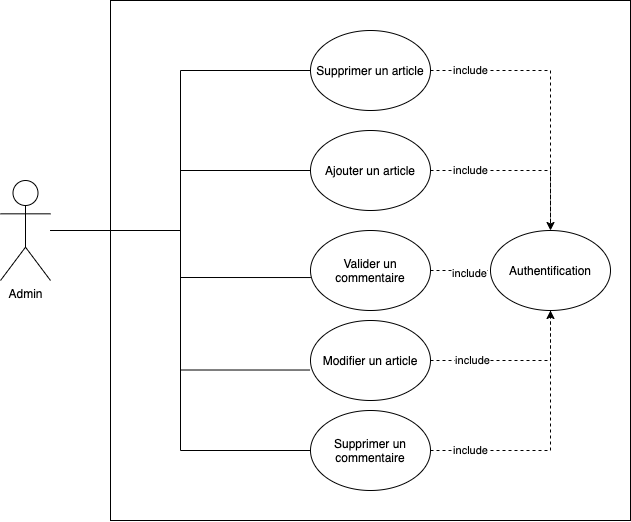

The diagram above was exported from draw.io. Its source (the exported page's mxGraphModel, read from the mxfile embedded in the PNG):
<mxGraphModel dx="1188" dy="688" grid="1" gridSize="10" guides="1" tooltips="1" connect="1" arrows="1" fold="1" page="1" pageScale="1" pageWidth="827" pageHeight="1169" math="0" shadow="0">
  <root>
    <mxCell id="0" />
    <mxCell id="1" parent="0" />
    <mxCell id="aqcOw97j_skV2a913jms-44" value="" style="whiteSpace=wrap;html=1;aspect=fixed;" vertex="1" parent="1">
      <mxGeometry x="160" y="230" width="520" height="520" as="geometry" />
    </mxCell>
    <mxCell id="aqcOw97j_skV2a913jms-51" style="edgeStyle=orthogonalEdgeStyle;rounded=0;orthogonalLoop=1;jettySize=auto;html=1;entryX=0;entryY=0.5;entryDx=0;entryDy=0;endArrow=none;endFill=0;" edge="1" parent="1" target="aqcOw97j_skV2a913jms-47">
      <mxGeometry relative="1" as="geometry">
        <mxPoint x="100" y="460" as="sourcePoint" />
      </mxGeometry>
    </mxCell>
    <mxCell id="aqcOw97j_skV2a913jms-52" style="edgeStyle=orthogonalEdgeStyle;rounded=0;orthogonalLoop=1;jettySize=auto;html=1;entryX=0;entryY=0.5;entryDx=0;entryDy=0;endArrow=none;endFill=0;" edge="1" parent="1" source="aqcOw97j_skV2a913jms-45" target="aqcOw97j_skV2a913jms-48">
      <mxGeometry relative="1" as="geometry" />
    </mxCell>
    <mxCell id="aqcOw97j_skV2a913jms-53" style="edgeStyle=orthogonalEdgeStyle;rounded=0;orthogonalLoop=1;jettySize=auto;html=1;entryX=0.003;entryY=0.588;entryDx=0;entryDy=0;entryPerimeter=0;endArrow=none;endFill=0;" edge="1" parent="1" source="aqcOw97j_skV2a913jms-45" target="aqcOw97j_skV2a913jms-49">
      <mxGeometry relative="1" as="geometry" />
    </mxCell>
    <mxCell id="aqcOw97j_skV2a913jms-56" style="edgeStyle=orthogonalEdgeStyle;rounded=0;orthogonalLoop=1;jettySize=auto;html=1;entryX=-0.004;entryY=0.619;entryDx=0;entryDy=0;entryPerimeter=0;endArrow=none;endFill=0;" edge="1" parent="1" source="aqcOw97j_skV2a913jms-45" target="aqcOw97j_skV2a913jms-54">
      <mxGeometry relative="1" as="geometry" />
    </mxCell>
    <mxCell id="aqcOw97j_skV2a913jms-57" style="edgeStyle=orthogonalEdgeStyle;rounded=0;orthogonalLoop=1;jettySize=auto;html=1;entryX=0;entryY=0.5;entryDx=0;entryDy=0;endArrow=none;endFill=0;" edge="1" parent="1" source="aqcOw97j_skV2a913jms-45" target="aqcOw97j_skV2a913jms-55">
      <mxGeometry relative="1" as="geometry" />
    </mxCell>
    <mxCell id="aqcOw97j_skV2a913jms-45" value="Admin" style="shape=umlActor;verticalLabelPosition=bottom;verticalAlign=top;html=1;outlineConnect=0;" vertex="1" parent="1">
      <mxGeometry x="50" y="410" width="50" height="100" as="geometry" />
    </mxCell>
    <mxCell id="aqcOw97j_skV2a913jms-59" style="edgeStyle=orthogonalEdgeStyle;rounded=0;orthogonalLoop=1;jettySize=auto;html=1;entryX=0.5;entryY=0;entryDx=0;entryDy=0;endArrow=classic;endFill=1;dashed=1;" edge="1" parent="1" source="aqcOw97j_skV2a913jms-47" target="aqcOw97j_skV2a913jms-58">
      <mxGeometry relative="1" as="geometry" />
    </mxCell>
    <mxCell id="aqcOw97j_skV2a913jms-65" value="include&lt;span style=&quot;color: rgba(0 , 0 , 0 , 0) ; font-family: monospace ; font-size: 0px ; background-color: rgb(248 , 249 , 250)&quot;&gt;%3CmxGraphModel%3E%3Croot%3E%3CmxCell%20id%3D%220%22%2F%3E%3CmxCell%20id%3D%221%22%20parent%3D%220%22%2F%3E%3CmxCell%20id%3D%222%22%20value%3D%22Modifier%20un%20article%22%20style%3D%22ellipse%3BwhiteSpace%3Dwrap%3Bhtml%3D1%3B%22%20vertex%3D%221%22%20parent%3D%221%22%3E%3CmxGeometry%20x%3D%22354%22%20y%3D%22550%22%20width%3D%22120%22%20height%3D%2280%22%20as%3D%22geometry%22%2F%3E%3C%2FmxCell%3E%3C%2Froot%3E%3C%2FmxGraphModel%3E&lt;/span&gt;" style="edgeLabel;html=1;align=center;verticalAlign=middle;resizable=0;points=[];" vertex="1" connectable="0" parent="aqcOw97j_skV2a913jms-59">
      <mxGeometry x="-0.4321" relative="1" as="geometry">
        <mxPoint x="-39.17" as="offset" />
      </mxGeometry>
    </mxCell>
    <mxCell id="aqcOw97j_skV2a913jms-47" value="Supprimer un article" style="ellipse;whiteSpace=wrap;html=1;" vertex="1" parent="1">
      <mxGeometry x="360" y="260" width="120" height="80" as="geometry" />
    </mxCell>
    <mxCell id="aqcOw97j_skV2a913jms-60" style="edgeStyle=orthogonalEdgeStyle;rounded=0;orthogonalLoop=1;jettySize=auto;html=1;endArrow=none;endFill=0;dashed=1;" edge="1" parent="1" source="aqcOw97j_skV2a913jms-48" target="aqcOw97j_skV2a913jms-58">
      <mxGeometry relative="1" as="geometry" />
    </mxCell>
    <mxCell id="aqcOw97j_skV2a913jms-66" value="include" style="edgeLabel;html=1;align=center;verticalAlign=middle;resizable=0;points=[];" vertex="1" connectable="0" parent="aqcOw97j_skV2a913jms-60">
      <mxGeometry x="-0.2833" relative="1" as="geometry">
        <mxPoint x="-24.17" as="offset" />
      </mxGeometry>
    </mxCell>
    <mxCell id="aqcOw97j_skV2a913jms-48" value="Ajouter un article" style="ellipse;whiteSpace=wrap;html=1;" vertex="1" parent="1">
      <mxGeometry x="360" y="360" width="120" height="80" as="geometry" />
    </mxCell>
    <mxCell id="aqcOw97j_skV2a913jms-61" style="edgeStyle=orthogonalEdgeStyle;rounded=0;orthogonalLoop=1;jettySize=auto;html=1;entryX=0;entryY=0.5;entryDx=0;entryDy=0;endArrow=none;endFill=0;dashed=1;" edge="1" parent="1" source="aqcOw97j_skV2a913jms-49" target="aqcOw97j_skV2a913jms-58">
      <mxGeometry relative="1" as="geometry" />
    </mxCell>
    <mxCell id="aqcOw97j_skV2a913jms-67" value="include" style="edgeLabel;html=1;align=center;verticalAlign=middle;resizable=0;points=[];" vertex="1" connectable="0" parent="aqcOw97j_skV2a913jms-61">
      <mxGeometry x="0.2889" y="-3" relative="1" as="geometry">
        <mxPoint as="offset" />
      </mxGeometry>
    </mxCell>
    <mxCell id="aqcOw97j_skV2a913jms-49" value="Valider un commentaire" style="ellipse;whiteSpace=wrap;html=1;" vertex="1" parent="1">
      <mxGeometry x="360" y="460" width="120" height="80" as="geometry" />
    </mxCell>
    <mxCell id="aqcOw97j_skV2a913jms-62" style="edgeStyle=orthogonalEdgeStyle;rounded=0;orthogonalLoop=1;jettySize=auto;html=1;entryX=0.5;entryY=1;entryDx=0;entryDy=0;endArrow=none;endFill=0;dashed=1;" edge="1" parent="1" source="aqcOw97j_skV2a913jms-54" target="aqcOw97j_skV2a913jms-58">
      <mxGeometry relative="1" as="geometry" />
    </mxCell>
    <mxCell id="aqcOw97j_skV2a913jms-68" value="include" style="edgeLabel;html=1;align=center;verticalAlign=middle;resizable=0;points=[];" vertex="1" connectable="0" parent="aqcOw97j_skV2a913jms-62">
      <mxGeometry x="-0.5059" y="1" relative="1" as="geometry">
        <mxPoint y="1" as="offset" />
      </mxGeometry>
    </mxCell>
    <mxCell id="aqcOw97j_skV2a913jms-54" value="Modifier un article" style="ellipse;whiteSpace=wrap;html=1;" vertex="1" parent="1">
      <mxGeometry x="360" y="550" width="120" height="80" as="geometry" />
    </mxCell>
    <mxCell id="aqcOw97j_skV2a913jms-64" style="edgeStyle=orthogonalEdgeStyle;rounded=0;orthogonalLoop=1;jettySize=auto;html=1;endArrow=classic;endFill=1;dashed=1;" edge="1" parent="1" source="aqcOw97j_skV2a913jms-55" target="aqcOw97j_skV2a913jms-58">
      <mxGeometry relative="1" as="geometry" />
    </mxCell>
    <mxCell id="aqcOw97j_skV2a913jms-69" value="include" style="edgeLabel;html=1;align=center;verticalAlign=middle;resizable=0;points=[];" vertex="1" connectable="0" parent="aqcOw97j_skV2a913jms-64">
      <mxGeometry x="-0.6256" relative="1" as="geometry">
        <mxPoint x="-8.33" as="offset" />
      </mxGeometry>
    </mxCell>
    <mxCell id="aqcOw97j_skV2a913jms-55" value="Supprimer un commentaire" style="ellipse;whiteSpace=wrap;html=1;" vertex="1" parent="1">
      <mxGeometry x="360" y="640" width="120" height="80" as="geometry" />
    </mxCell>
    <mxCell id="aqcOw97j_skV2a913jms-58" value="Authentification" style="ellipse;whiteSpace=wrap;html=1;" vertex="1" parent="1">
      <mxGeometry x="540" y="460" width="120" height="80" as="geometry" />
    </mxCell>
  </root>
</mxGraphModel>